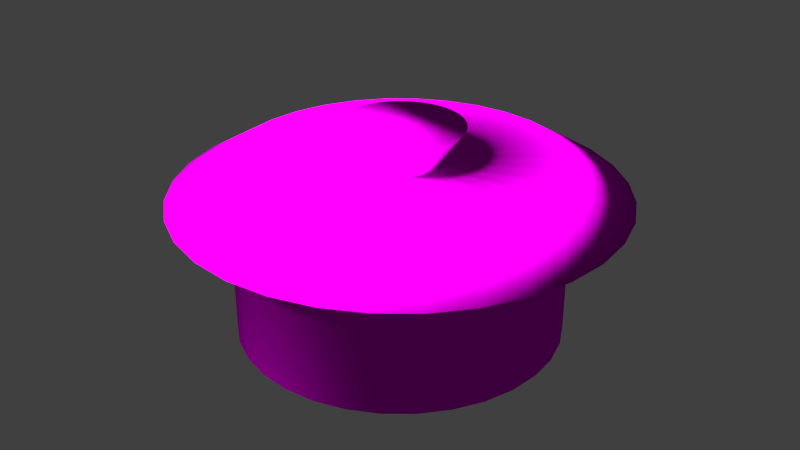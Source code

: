# Source: jl-pot.blend  (saved by Blender 2.72.0; exported with 4.5.12 LTS)
import bpy
from mathutils import Matrix  # noqa: F401  (used for matrix-valued properties, if any)

bpy.ops.wm.read_factory_settings(use_empty=True)
scene = bpy.context.scene
scene.name = 'Scene'

# ---- collections
col_collection_1 = bpy.data.collections.new('Collection 1'); scene.collection.children.link(col_collection_1)

# ---- images (referenced by path relative to the original .blend; pixels are not part of the script)
import os
ASSET_DIR = os.environ.get("B2B_ASSET_DIR", "")  # directory of the original .blend (textures are referenced by path, not embedded)
HERE = os.path.dirname(os.path.abspath(__file__))  # packed textures are extracted next to this script under _unpacked/

def load_image(name, relpath, width, height, colorspace="sRGB"):
    """Load a texture the original file referenced (path relative to the .blend, or extracted next to this script)."""
    p = next((c for c in (os.path.join(HERE, relpath), os.path.join(ASSET_DIR, relpath)) if relpath and os.path.exists(c)), "")
    if p:
        img = bpy.data.images.load(p, check_existing=True)
        img.name = name
    else:  # same state as the original file: an image datablock whose file is absent (Cycles renders it pink)
        img = bpy.data.images.new(name, width, height)
        img.source = "FILE"
        img.filepath = "//" + (relpath or name)
    img.colorspace_settings.name = colorspace
    return img
img_edelstahl_jpg = load_image('edelstahl.jpg', 'edelstahl.jpg', 1024, 1024, 'sRGB')

# ---- materials (node trees are filled in below, after node groups)
mat_material_003 = bpy.data.materials.new('Material.003')
mat_material_003.alpha_threshold = 0.0
mat_material_003.roughness = 0.5

# ---- material node trees
mat_material_003.use_nodes = True; mat_material_003.node_tree.nodes.clear()
_N = mat_material_003.node_tree.nodes; _L = mat_material_003.node_tree.links
n0 = _N.new('ShaderNodeOutputMaterial'); n0.name = 'Material Output'; n0.location = (300, 300)
n1 = _N.new('ShaderNodeBsdfDiffuse'); n1.name = 'Diffuse BSDF'; n1.location = (10, 300)
n2 = _N.new('ShaderNodeTexImage'); n2.name = 'Image Texture'; n2.location = (-180, 300)
n2.width = 140
n2.image = img_edelstahl_jpg
_L.new(n1.outputs[0], n0.inputs[0])
_L.new(n2.outputs[0], n1.inputs[0])
n0.is_active_output = True

# ---- world
world_world = bpy.data.worlds.new('World'); scene.world = world_world
world_world.color = (0.05088, 0.05088, 0.05088)
world_world.use_sun_shadow = False
world_world.sun_shadow_jitter_overblur = 0.0
world_world.cycles.sampling_method = 'MANUAL'
world_world.cycles.sample_map_resolution = 256

# ---- lights
light_sun = bpy.data.lights.new('Sun', 'SUN')
light_sun.transmission_factor = 0.0
light_sun.angle = 0.1993
light_sun.energy = 8.0
light_sun.shadow_buffer_clip_start = 0.5
light_sun.shadow_soft_size = 0.1
light_sun.shadow_cascade_max_distance = 1000.0
light_sun.cycles.use_multiple_importance_sampling = False

# ---- meshes
me_circle = bpy.data.meshes.new('Circle')
me_circle.from_pydata([(0.0, 1.0, 0.0), (-0.1951, 0.9808, 0.0), (-0.3827, 0.9239, 0.0), (-0.5556, 0.8315, 0.0), (-0.7071, 0.7071, 0.0), (-0.8315, 0.5556, 0.0), (-0.9239, 0.3827, 0.0), (-0.9808, 0.1951, 0.0), (-1.0, 7.55e-08, 0.0), (-0.9808, -0.1951, 0.0), (-0.9239, -0.3827, 0.0), (-0.8315, -0.5556, 0.0), (-0.7071, -0.7071, 0.0), (-0.5556, -0.8315, 0.0), (-0.3827, -0.9239, 0.0), (-0.1951, -0.9808, 0.0), (3.258e-07, -1.0, 0.0), (0.1951, -0.9808, 0.0), (0.3827, -0.9239, 0.0), (0.5556, -0.8315, 0.0), (0.7071, -0.7071, 0.0), (0.8315, -0.5556, 0.0), (0.9239, -0.3827, 0.0), (0.9808, -0.1951, 0.0), (1.0, 9.656e-07, 0.0), (0.9808, 0.1951, 0.0), (0.9239, 0.3827, 0.0), (0.8315, 0.5556, 0.0), (0.7071, 0.7071, 0.0), (0.5556, 0.8315, 0.0), (0.3827, 0.9239, 0.0), (0.1951, 0.9808, 0.0), (0.0, 1.0, 0.859), (-0.1951, 0.9808, 0.859), (-0.3827, 0.9239, 0.859), (-0.5556, 0.8315, 0.859), (-0.7071, 0.7071, 0.859), (-0.8315, 0.5556, 0.859), (-0.9239, 0.3827, 0.859), (-0.9808, 0.1951, 0.859), (-1.0, 7.55e-08, 0.859), (-0.9808, -0.1951, 0.859), (-0.9239, -0.3827, 0.859), (-0.8315, -0.5556, 0.859), (-0.7071, -0.7071, 0.859), (-0.5556, -0.8315, 0.859), (-0.3827, -0.9239, 0.859), (-0.1951, -0.9808, 0.859), (3.258e-07, -1.0, 0.859), (0.1951, -0.9808, 0.859), (0.3827, -0.9239, 0.859), (0.5556, -0.8315, 0.859), (0.7071, -0.7071, 0.859), (0.8315, -0.5556, 0.859), (0.9239, -0.3827, 0.859), (0.9808, -0.1951, 0.859), (1.0, 9.656e-07, 0.859), (0.9808, 0.1951, 0.859), (0.9239, 0.3827, 0.859), (0.8315, 0.5556, 0.859), (0.7071, 0.7071, 0.859), (0.5556, 0.8315, 0.859), (0.3827, 0.9239, 0.859), (0.1951, 0.9808, 0.859), (4.341e-08, 1.366, 0.859), (-0.2664, 1.339, 0.859), (-0.5226, 1.262, 0.859), (-0.7587, 1.135, 0.859), (-0.9656, 0.9656, 0.859), (-1.135, 0.7587, 0.859), (-1.262, 0.5226, 0.859), (-1.339, 0.2664, 0.859), (-1.366, -1.087e-09, 0.859), (-1.339, -0.2664, 0.859), (-1.262, -0.5226, 0.859), (-1.135, -0.7587, 0.859), (-0.9656, -0.9656, 0.859), (-0.7587, -1.135, 0.859), (-0.5226, -1.262, 0.859), (-0.2664, -1.339, 0.859), (4.884e-07, -1.366, 0.859), (0.2664, -1.339, 0.859), (0.5226, -1.262, 0.859), (0.7587, -1.135, 0.859), (0.9656, -0.9656, 0.859), (1.135, -0.7587, 0.859), (1.262, -0.5226, 0.859), (1.339, -0.2664, 0.859), (1.366, 1.214e-06, 0.859), (1.339, 0.2664, 0.859), (1.262, 0.5226, 0.859), (1.135, 0.7587, 0.859), (0.9656, 0.9656, 0.859), (0.7587, 1.135, 0.859), (0.5226, 1.262, 0.859), (0.2664, 1.339, 0.859), (1.817e-08, 1.051, 1.043), (-0.205, 1.031, 1.043), (-0.4021, 0.9708, 1.043), (-0.5838, 0.8737, 1.043), (-0.743, 0.743, 1.043), (-0.8737, 0.5838, 1.043), (-0.9708, 0.4021, 1.043), (-1.031, 0.205, 1.043), (-1.051, 7.129e-08, 1.043), (-1.031, -0.205, 1.043), (-0.9708, -0.4021, 1.043), (-0.8737, -0.5838, 1.043), (-0.743, -0.743, 1.043), (-0.5838, -0.8737, 1.043), (-0.4021, -0.9708, 1.043), (-0.205, -1.031, 1.043), (3.606e-07, -1.051, 1.043), (0.205, -1.031, 1.043), (0.4021, -0.9708, 1.043), (0.5838, -0.8737, 1.043), (0.743, -0.743, 1.043), (0.8737, -0.5838, 1.043), (0.9708, -0.4021, 1.043), (1.031, -0.205, 1.043), (1.051, 1.007e-06, 1.043), (1.031, 0.205, 1.043), (0.9708, 0.4021, 1.043), (0.8737, 0.5838, 1.043), (0.743, 0.743, 1.043), (0.5838, 0.8737, 1.043), (0.4021, 0.9708, 1.043), (0.205, 1.031, 1.043), (-2.969e-08, 0.2138, 1.043), (-0.04171, 0.2097, 1.043), (-0.08181, 0.1975, 1.043), (-0.1188, 0.1778, 1.043), (-0.1512, 0.1512, 1.043), (-0.1778, 0.1188, 1.043), (-0.1975, 0.08181, 1.043), (-0.2097, 0.04171, 1.043), (-0.2138, 2.667e-07, 1.043), (-0.2097, -0.04171, 1.043), (-0.1975, -0.08181, 1.043), (-0.1778, -0.1188, 1.043), (-0.1512, -0.1512, 1.043), (-0.1188, -0.1778, 1.043), (-0.08181, -0.1975, 1.043), (-0.04171, -0.2097, 1.043), (3.997e-08, -0.2138, 1.043), (0.04171, -0.2097, 1.043), (0.08181, -0.1975, 1.043), (0.1188, -0.1778, 1.043), (0.1512, -0.1512, 1.043), (0.1778, -0.1188, 1.043), (0.1975, -0.08181, 1.043), (0.2097, -0.04171, 1.043), (0.2138, 4.57e-07, 1.043), (0.2097, 0.04171, 1.043), (0.1975, 0.08181, 1.043), (0.1778, 0.1188, 1.043), (0.1512, 0.1512, 1.043), (0.1188, 0.1778, 1.043), (0.08181, 0.1975, 1.043), (0.04171, 0.2097, 1.043), (2.439e-08, 0.3858, 1.276), (-0.07527, 0.3784, 1.276), (-0.1476, 0.3564, 1.276), (-0.2143, 0.3208, 1.276), (-0.2728, 0.2728, 1.276), (-0.3208, 0.2143, 1.276), (-0.3564, 0.1476, 1.276), (-0.3784, 0.07527, 1.276), (-0.3858, 2.232e-07, 1.276), (-0.3784, -0.07527, 1.276), (-0.3564, -0.1476, 1.276), (-0.3208, -0.2143, 1.276), (-0.2728, -0.2728, 1.276), (-0.2143, -0.3208, 1.276), (-0.1476, -0.3564, 1.276), (-0.07527, -0.3784, 1.276), (1.501e-07, -0.3858, 1.276), (0.07527, -0.3784, 1.276), (0.1476, -0.3564, 1.276), (0.2143, -0.3208, 1.276), (0.2728, -0.2728, 1.276), (0.3208, -0.2143, 1.276), (0.3564, -0.1476, 1.276), (0.3784, -0.07526, 1.276), (0.3858, 5.666e-07, 1.276), (0.3784, 0.07527, 1.276), (0.3564, 0.1476, 1.276), (0.3208, 0.2143, 1.276), (0.2728, 0.2728, 1.276), (0.2143, 0.3208, 1.276), (0.1476, 0.3564, 1.276), (0.07526, 0.3784, 1.276)], [], [(1, 0, 31, 30, 29, 28, 27, 26, 25, 24, 23, 22, 21, 20, 19, 18, 17, 16, 15, 14, 13, 12, 11, 10, 9, 8, 7, 6, 5, 4, 3, 2), (54, 55, 87, 86), (21, 22, 54, 53), (10, 11, 43, 42), (30, 31, 63, 62), (19, 20, 52, 51), (8, 9, 41, 40), (28, 29, 61, 60), (17, 18, 50, 49), (6, 7, 39, 38), (26, 27, 59, 58), (4, 5, 37, 36), (15, 16, 48, 47), (24, 25, 57, 56), (2, 3, 35, 34), (13, 14, 46, 45), (22, 23, 55, 54), (0, 1, 33, 32), (11, 12, 44, 43), (31, 0, 32, 63), (20, 21, 53, 52), (9, 10, 42, 41), (29, 30, 62, 61), (18, 19, 51, 50), (7, 8, 40, 39), (27, 28, 60, 59), (16, 17, 49, 48), (5, 6, 38, 37), (25, 26, 58, 57), (3, 4, 36, 35), (14, 15, 47, 46), (23, 24, 56, 55), (1, 2, 34, 33), (12, 13, 45, 44), (88, 89, 121, 120), (32, 33, 65, 64), (43, 44, 76, 75), (63, 32, 64, 95), (52, 53, 85, 84), (41, 42, 74, 73), (61, 62, 94, 93), (50, 51, 83, 82), (39, 40, 72, 71), (59, 60, 92, 91), (48, 49, 81, 80), (37, 38, 70, 69), (57, 58, 90, 89), (35, 36, 68, 67), (46, 47, 79, 78), (55, 56, 88, 87), (33, 34, 66, 65), (44, 45, 77, 76), (53, 54, 86, 85), (42, 43, 75, 74), (62, 63, 95, 94), (51, 52, 84, 83), (40, 41, 73, 72), (60, 61, 93, 92), (49, 50, 82, 81), (38, 39, 71, 70), (58, 59, 91, 90), (36, 37, 69, 68), (47, 48, 80, 79), (56, 57, 89, 88), (34, 35, 67, 66), (45, 46, 78, 77), (122, 123, 155, 154), (66, 67, 99, 98), (77, 78, 110, 109), (86, 87, 119, 118), (64, 65, 97, 96), (75, 76, 108, 107), (95, 64, 96, 127), (84, 85, 117, 116), (73, 74, 106, 105), (93, 94, 126, 125), (82, 83, 115, 114), (71, 72, 104, 103), (91, 92, 124, 123), (80, 81, 113, 112), (69, 70, 102, 101), (89, 90, 122, 121), (67, 68, 100, 99), (78, 79, 111, 110), (87, 88, 120, 119), (65, 66, 98, 97), (76, 77, 109, 108), (85, 86, 118, 117), (74, 75, 107, 106), (94, 95, 127, 126), (83, 84, 116, 115), (72, 73, 105, 104), (92, 93, 125, 124), (81, 82, 114, 113), (70, 71, 103, 102), (90, 91, 123, 122), (68, 69, 101, 100), (79, 80, 112, 111), (156, 157, 189, 188), (100, 101, 133, 132), (111, 112, 144, 143), (120, 121, 153, 152), (98, 99, 131, 130), (109, 110, 142, 141), (118, 119, 151, 150), (96, 97, 129, 128), (107, 108, 140, 139), (127, 96, 128, 159), (116, 117, 149, 148), (105, 106, 138, 137), (125, 126, 158, 157), (114, 115, 147, 146), (103, 104, 136, 135), (123, 124, 156, 155), (112, 113, 145, 144), (101, 102, 134, 133), (121, 122, 154, 153), (99, 100, 132, 131), (110, 111, 143, 142), (119, 120, 152, 151), (97, 98, 130, 129), (108, 109, 141, 140), (117, 118, 150, 149), (106, 107, 139, 138), (126, 127, 159, 158), (115, 116, 148, 147), (104, 105, 137, 136), (124, 125, 157, 156), (113, 114, 146, 145), (102, 103, 135, 134), (161, 162, 163, 164, 165, 166, 167, 168, 169, 170, 171, 172, 173, 174, 175, 176, 177, 178, 179, 180, 181, 182, 183, 184, 185, 186, 187, 188, 189, 190, 191, 160), (145, 146, 178, 177), (134, 135, 167, 166), (154, 155, 187, 186), (132, 133, 165, 164), (143, 144, 176, 175), (152, 153, 185, 184), (130, 131, 163, 162), (141, 142, 174, 173), (150, 151, 183, 182), (128, 129, 161, 160), (139, 140, 172, 171), (159, 128, 160, 191), (148, 149, 181, 180), (137, 138, 170, 169), (157, 158, 190, 189), (146, 147, 179, 178), (135, 136, 168, 167), (155, 156, 188, 187), (144, 145, 177, 176), (133, 134, 166, 165), (153, 154, 186, 185), (131, 132, 164, 163), (142, 143, 175, 174), (151, 152, 184, 183), (129, 130, 162, 161), (140, 141, 173, 172), (149, 150, 182, 181), (138, 139, 171, 170), (158, 159, 191, 190), (147, 148, 180, 179), (136, 137, 169, 168)])
me_circle.polygons.foreach_set('use_smooth', [True] * 162)
_uv = me_circle.uv_layers.new(name='UVMap')
_uv.uv.foreach_set('vector', [0.5, 1.003, 0.5981, 0.9933, 0.6925, 0.9647, 0.7794, 0.9182, 0.8557, 0.8557, 0.9182, 0.7794, 0.9647, 0.6925, 0.9933, 0.5981, 1.003, 0.5, 0.9933, 0.4019, 0.9647, 0.3075, 0.9182, 0.2206, 0.8557, 0.1443, 0.7794, 0.08179, 0.6925, 0.03531, 0.5981, 0.006692, 0.5, -0.002973, 0.4019, 0.006692, 0.3075, 0.03531, 0.2206, 0.08179, 0.1443, 0.1443, 0.08179, 0.2206, 0.03531, 0.3075, 0.006692, 0.4019, -0.002973, 0.5, 0.006692, 0.5981, 0.03531, 0.6925, 0.08179, 0.7794, 0.1443, 0.8557, 0.2206, 0.9182, 0.3075, 0.9647, 0.4019, 0.9933, -0.002973, -0.002973, 1.003, -0.002973, 1.003, 1.003, -0.002973, 1.003, -0.002973, -0.002973, 1.003, -0.002973, 1.003, 1.003, -0.002973, 1.003, -0.002973, -0.002973, 1.003, -0.002973, 1.003, 1.003, -0.002973, 1.003, -0.002973, -0.002973, 1.003, -0.002973, 1.003, 1.003, -0.002973, 1.003, -0.002973, -0.002973, 1.003, -0.002973, 1.003, 1.003, -0.002973, 1.003, -0.002973, -0.002973, 1.003, -0.002973, 1.003, 1.003, -0.002973, 1.003, -0.002973, -0.002973, 1.003, -0.002973, 1.003, 1.003, -0.002973, 1.003, -0.002973, -0.002973, 1.003, -0.002973, 1.003, 1.003, -0.002973, 1.003, -0.002973, -0.002973, 1.003, -0.002973, 1.003, 1.003, -0.002973, 1.003, -0.002973, -0.002973, 1.003, -0.002973, 1.003, 1.003, -0.002973, 1.003, -0.002973, -0.002973, 1.003, -0.002973, 1.003, 1.003, -0.002973, 1.003, -0.002973, -0.002973, 1.003, -0.002973, 1.003, 1.003, -0.002973, 1.003, -0.002973, -0.002973, 1.003, -0.002973, 1.003, 1.003, -0.002973, 1.003, -0.002973, -0.002973, 1.003, -0.002973, 1.003, 1.003, -0.002973, 1.003, -0.002973, -0.002973, 1.003, -0.002973, 1.003, 1.003, -0.002973, 1.003, -0.002973, -0.002973, 1.003, -0.002973, 1.003, 1.003, -0.002973, 1.003, -0.002973, -0.002973, 1.003, -0.002973, 1.003, 1.003, -0.002973, 1.003, -0.002973, -0.002973, 1.003, -0.002973, 1.003, 1.003, -0.002973, 1.003, -0.002973, -0.002973, 1.003, -0.002973, 1.003, 1.003, -0.002973, 1.003, -0.002973, -0.002973, 1.003, -0.002973, 1.003, 1.003, -0.002973, 1.003, -0.002973, -0.002973, 1.003, -0.002973, 1.003, 1.003, -0.002973, 1.003, -0.002973, -0.002973, 1.003, -0.002973, 1.003, 1.003, -0.002973, 1.003, -0.002973, -0.002973, 1.003, -0.002973, 1.003, 1.003, -0.002973, 1.003, -0.002973, -0.002973, 1.003, -0.002973, 1.003, 1.003, -0.002973, 1.003, -0.002973, -0.002973, 1.003, -0.002973, 1.003, 1.003, -0.002973, 1.003, -0.002973, -0.002973, 1.003, -0.002973, 1.003, 1.003, -0.002973, 1.003, -0.002973, -0.002973, 1.003, -0.002973, 1.003, 1.003, -0.002973, 1.003, -0.002973, -0.002973, 1.003, -0.002973, 1.003, 1.003, -0.002973, 1.003, -0.002973, -0.002973, 1.003, -0.002973, 1.003, 1.003, -0.002973, 1.003, -0.002973, -0.002973, 1.003, -0.002973, 1.003, 1.003, -0.002973, 1.003, -0.002973, -0.002973, 1.003, -0.002973, 1.003, 1.003, -0.002973, 1.003, -0.002973, -0.002973, 1.003, -0.002973, 1.003, 1.003, -0.002973, 1.003, -0.002973, -0.002973, 1.003, -0.002973, 1.003, 1.003, -0.002973, 1.003, -0.002973, -0.002973, 1.003, -0.002973, 1.003, 1.003, -0.002973, 1.003, -0.002973, -0.002973, 1.003, -0.002973, 1.003, 1.003, -0.002973, 1.003, -0.002973, -0.002973, 1.003, -0.002973, 1.003, 1.003, -0.002973, 1.003, -0.002973, -0.002973, 1.003, -0.002973, 1.003, 1.003, -0.002973, 1.003, -0.002973, -0.002973, 1.003, -0.002973, 1.003, 1.003, -0.002973, 1.003, -0.002973, -0.002973, 1.003, -0.002973, 1.003, 1.003, -0.002973, 1.003, -0.002973, -0.002973, 1.003, -0.002973, 1.003, 1.003, -0.002973, 1.003, -0.002973, -0.002973, 1.003, -0.002973, 1.003, 1.003, -0.002973, 1.003, -0.002973, -0.002973, 1.003, -0.002973, 1.003, 1.003, -0.002973, 1.003, -0.002973, -0.002973, 1.003, -0.002973, 1.003, 1.003, -0.002973, 1.003, -0.002973, -0.002973, 1.003, -0.002973, 1.003, 1.003, -0.002973, 1.003, -0.002973, -0.002973, 1.003, -0.002973, 1.003, 1.003, -0.002973, 1.003, -0.002973, -0.002973, 1.003, -0.002973, 1.003, 1.003, -0.002973, 1.003, -0.002973, -0.002973, 1.003, -0.002973, 1.003, 1.003, -0.002973, 1.003, -0.002973, -0.002973, 1.003, -0.002973, 1.003, 1.003, -0.002973, 1.003, -0.002973, -0.002973, 1.003, -0.002973, 1.003, 1.003, -0.002973, 1.003, -0.002973, -0.002973, 1.003, -0.002973, 1.003, 1.003, -0.002973, 1.003, -0.002973, -0.002973, 1.003, -0.002973, 1.003, 1.003, -0.002973, 1.003, -0.002973, -0.002973, 1.003, -0.002973, 1.003, 1.003, -0.002973, 1.003, -0.002973, -0.002973, 1.003, -0.002973, 1.003, 1.003, -0.002973, 1.003, -0.002973, -0.002973, 1.003, -0.002973, 1.003, 1.003, -0.002973, 1.003, -0.002973, -0.002973, 1.003, -0.002973, 1.003, 1.003, -0.002973, 1.003, -0.002973, -0.002973, 1.003, -0.002973, 1.003, 1.003, -0.002973, 1.003, -0.002973, -0.002973, 1.003, -0.002973, 1.003, 1.003, -0.002973, 1.003, -0.002973, -0.002973, 1.003, -0.002973, 1.003, 1.003, -0.002973, 1.003, -0.002973, -0.002973, 1.003, -0.002973, 1.003, 1.003, -0.002973, 1.003, -0.002973, -0.002973, 1.003, -0.002973, 1.003, 1.003, -0.002973, 1.003, -0.002973, -0.002973, 1.003, -0.002973, 1.003, 1.003, -0.002973, 1.003, -0.002973, -0.002973, 1.003, -0.002973, 1.003, 1.003, -0.002973, 1.003, -0.002973, -0.002973, 1.003, -0.002973, 1.003, 1.003, -0.002973, 1.003, -0.002973, -0.002973, 1.003, -0.002973, 1.003, 1.003, -0.002973, 1.003, -0.002973, -0.002973, 1.003, -0.002973, 1.003, 1.003, -0.002973, 1.003, -0.002973, -0.002973, 1.003, -0.002973, 1.003, 1.003, -0.002973, 1.003, -0.002973, -0.002973, 1.003, -0.002973, 1.003, 1.003, -0.002973, 1.003, -0.002973, -0.002973, 1.003, -0.002973, 1.003, 1.003, -0.002973, 1.003, -0.002973, -0.002973, 1.003, -0.002973, 1.003, 1.003, -0.002973, 1.003, -0.002973, -0.002973, 1.003, -0.002973, 1.003, 1.003, -0.002973, 1.003, -0.002973, -0.002973, 1.003, -0.002973, 1.003, 1.003, -0.002973, 1.003, -0.002973, -0.002973, 1.003, -0.002973, 1.003, 1.003, -0.002973, 1.003, -0.002973, -0.002973, 1.003, -0.002973, 1.003, 1.003, -0.002973, 1.003, -0.002973, -0.002973, 1.003, -0.002973, 1.003, 1.003, -0.002973, 1.003, -0.002973, -0.002973, 1.003, -0.002973, 1.003, 1.003, -0.002973, 1.003, -0.002973, -0.002973, 1.003, -0.002973, 1.003, 1.003, -0.002973, 1.003, -0.002973, -0.002973, 1.003, -0.002973, 1.003, 1.003, -0.002973, 1.003, -0.002973, -0.002973, 1.003, -0.002973, 1.003, 1.003, -0.002973, 1.003, -0.002973, -0.002973, 1.003, -0.002973, 1.003, 1.003, -0.002973, 1.003, -0.002973, -0.002973, 1.003, -0.002973, 1.003, 1.003, -0.002973, 1.003, -0.002973, -0.002973, 1.003, -0.002973, 1.003, 1.003, -0.002973, 1.003, -0.002973, -0.002973, 1.003, -0.002973, 1.003, 1.003, -0.002973, 1.003, -0.002973, -0.002973, 1.003, -0.002973, 1.003, 1.003, -0.002973, 1.003, -0.002973, -0.002973, 1.003, -0.002973, 1.003, 1.003, -0.002973, 1.003, -0.002973, -0.002973, 1.003, -0.002973, 1.003, 1.003, -0.002973, 1.003, -0.002973, -0.002973, 1.003, -0.002973, 1.003, 1.003, -0.002973, 1.003, -0.002973, -0.002973, 1.003, -0.002973, 1.003, 1.003, -0.002973, 1.003, -0.002973, -0.002973, 1.003, -0.002973, 1.003, 1.003, -0.002973, 1.003, -0.002973, -0.002973, 1.003, -0.002973, 1.003, 1.003, -0.002973, 1.003, -0.002973, -0.002973, 1.003, -0.002973, 1.003, 1.003, -0.002973, 1.003, -0.002973, -0.002973, 1.003, -0.002973, 1.003, 1.003, -0.002973, 1.003, -0.002973, -0.002973, 1.003, -0.002973, 1.003, 1.003, -0.002973, 1.003, -0.002973, -0.002973, 1.003, -0.002973, 1.003, 1.003, -0.002973, 1.003, -0.002973, -0.002973, 1.003, -0.002973, 1.003, 1.003, -0.002973, 1.003, -0.002973, -0.002973, 1.003, -0.002973, 1.003, 1.003, -0.002973, 1.003, -0.002973, -0.002973, 1.003, -0.002973, 1.003, 1.003, -0.002973, 1.003, -0.002973, -0.002973, 1.003, -0.002973, 1.003, 1.003, -0.002973, 1.003, -0.002973, -0.002973, 1.003, -0.002973, 1.003, 1.003, -0.002973, 1.003, -0.002973, -0.002973, 1.003, -0.002973, 1.003, 1.003, -0.002973, 1.003, -0.002973, -0.002973, 1.003, -0.002973, 1.003, 1.003, -0.002973, 1.003, -0.002973, -0.002973, 1.003, -0.002973, 1.003, 1.003, -0.002973, 1.003, -0.002973, -0.002973, 1.003, -0.002973, 1.003, 1.003, -0.002973, 1.003, -0.002973, -0.002973, 1.003, -0.002973, 1.003, 1.003, -0.002973, 1.003, -0.002973, -0.002973, 1.003, -0.002973, 1.003, 1.003, -0.002973, 1.003, -0.002973, -0.002973, 1.003, -0.002973, 1.003, 1.003, -0.002973, 1.003, -0.002973, -0.002973, 1.003, -0.002973, 1.003, 1.003, -0.002973, 1.003, -0.002973, -0.002973, 1.003, -0.002973, 1.003, 1.003, -0.002973, 1.003, -0.002973, -0.002973, 1.003, -0.002973, 1.003, 1.003, -0.002973, 1.003, -0.002973, -0.002973, 1.003, -0.002973, 1.003, 1.003, -0.002973, 1.003, -0.002973, -0.002973, 1.003, -0.002973, 1.003, 1.003, -0.002973, 1.003, -0.002973, -0.002973, 1.003, -0.002973, 1.003, 1.003, -0.002973, 1.003, -0.002973, -0.002973, 1.003, -0.002973, 1.003, 1.003, -0.002973, 1.003, -0.002973, -0.002973, 1.003, -0.002973, 1.003, 1.003, -0.002973, 1.003, -0.002973, -0.002973, 1.003, -0.002973, 1.003, 1.003, -0.002973, 1.003, -0.002973, -0.002973, 1.003, -0.002973, 1.003, 1.003, -0.002973, 1.003, -0.002973, -0.002973, 1.003, -0.002973, 1.003, 1.003, -0.002973, 1.003, -0.002973, -0.002973, 1.003, -0.002973, 1.003, 1.003, -0.002973, 1.003, -0.002973, -0.002973, 1.003, -0.002973, 1.003, 1.003, -0.002973, 1.003, -0.002973, -0.002973, 1.003, -0.002973, 1.003, 1.003, -0.002973, 1.003, -0.002973, -0.002973, 1.003, -0.002973, 1.003, 1.003, -0.002973, 1.003, -0.002973, -0.002973, 1.003, -0.002973, 1.003, 1.003, -0.002973, 1.003, -0.002973, -0.002973, 1.003, -0.002973, 1.003, 1.003, -0.002973, 1.003, -0.002973, -0.002973, 1.003, -0.002973, 1.003, 1.003, -0.002973, 1.003, -0.002973, -0.002973, 1.003, -0.002973, 1.003, 1.003, -0.002973, 1.003, -0.002973, -0.002973, 1.003, -0.002973, 1.003, 1.003, -0.002973, 1.003, -0.002973, -0.002973, 1.003, -0.002973, 1.003, 1.003, -0.002973, 1.003, -0.002973, -0.002973, 1.003, -0.002973, 1.003, 1.003, -0.002973, 1.003, -0.002973, -0.002973, 1.003, -0.002973, 1.003, 1.003, -0.002973, 1.003, -0.002973, -0.002973, 1.003, -0.002973, 1.003, 1.003, -0.002973, 1.003, 0.5, 1.003, 0.5981, 0.9933, 0.6925, 0.9647, 0.7794, 0.9182, 0.8557, 0.8557, 0.9182, 0.7794, 0.9647, 0.6925, 0.9933, 0.5981, 1.003, 0.5, 0.9933, 0.4019, 0.9647, 0.3075, 0.9182, 0.2206, 0.8557, 0.1443, 0.7794, 0.08179, 0.6925, 0.03531, 0.5981, 0.006692, 0.5, -0.002973, 0.4019, 0.006692, 0.3075, 0.03531, 0.2206, 0.08179, 0.1443, 0.1443, 0.08179, 0.2206, 0.03531, 0.3075, 0.006692, 0.4019, -0.002973, 0.5, 0.006692, 0.5981, 0.03531, 0.6925, 0.08179, 0.7794, 0.1443, 0.8557, 0.2206, 0.9182, 0.3075, 0.9647, 0.4019, 0.9933, -0.002973, -0.002973, 1.003, -0.002973, 1.003, 1.003, -0.002973, 1.003, -0.002973, -0.002973, 1.003, -0.002973, 1.003, 1.003, -0.002973, 1.003, -0.002973, -0.002973, 1.003, -0.002973, 1.003, 1.003, -0.002973, 1.003, -0.002973, -0.002973, 1.003, -0.002973, 1.003, 1.003, -0.002973, 1.003, -0.002973, -0.002973, 1.003, -0.002973, 1.003, 1.003, -0.002973, 1.003, -0.002973, -0.002973, 1.003, -0.002973, 1.003, 1.003, -0.002973, 1.003, -0.002973, -0.002973, 1.003, -0.002973, 1.003, 1.003, -0.002973, 1.003, -0.002973, -0.002973, 1.003, -0.002973, 1.003, 1.003, -0.002973, 1.003, -0.002973, -0.002973, 1.003, -0.002973, 1.003, 1.003, -0.002973, 1.003, -0.002973, -0.002973, 1.003, -0.002973, 1.003, 1.003, -0.002973, 1.003, -0.002973, -0.002973, 1.003, -0.002973, 1.003, 1.003, -0.002973, 1.003, -0.002973, -0.002973, 1.003, -0.002973, 1.003, 1.003, -0.002973, 1.003, -0.002973, -0.002973, 1.003, -0.002973, 1.003, 1.003, -0.002973, 1.003, -0.002973, -0.002973, 1.003, -0.002973, 1.003, 1.003, -0.002973, 1.003, -0.002973, -0.002973, 1.003, -0.002973, 1.003, 1.003, -0.002973, 1.003, -0.002973, -0.002973, 1.003, -0.002973, 1.003, 1.003, -0.002973, 1.003, -0.002973, -0.002973, 1.003, -0.002973, 1.003, 1.003, -0.002973, 1.003, -0.002973, -0.002973, 1.003, -0.002973, 1.003, 1.003, -0.002973, 1.003, -0.002973, -0.002973, 1.003, -0.002973, 1.003, 1.003, -0.002973, 1.003, -0.002973, -0.002973, 1.003, -0.002973, 1.003, 1.003, -0.002973, 1.003, -0.002973, -0.002973, 1.003, -0.002973, 1.003, 1.003, -0.002973, 1.003, -0.002973, -0.002973, 1.003, -0.002973, 1.003, 1.003, -0.002973, 1.003, -0.002973, -0.002973, 1.003, -0.002973, 1.003, 1.003, -0.002973, 1.003, -0.002973, -0.002973, 1.003, -0.002973, 1.003, 1.003, -0.002973, 1.003, -0.002973, -0.002973, 1.003, -0.002973, 1.003, 1.003, -0.002973, 1.003, -0.002973, -0.002973, 1.003, -0.002973, 1.003, 1.003, -0.002973, 1.003, -0.002973, -0.002973, 1.003, -0.002973, 1.003, 1.003, -0.002973, 1.003, -0.002973, -0.002973, 1.003, -0.002973, 1.003, 1.003, -0.002973, 1.003, -0.002973, -0.002973, 1.003, -0.002973, 1.003, 1.003, -0.002973, 1.003, -0.002973, -0.002973, 1.003, -0.002973, 1.003, 1.003, -0.002973, 1.003, -0.002973, -0.002973, 1.003, -0.002973, 1.003, 1.003, -0.002973, 1.003])
me_circle.materials.append(mat_material_003)
me_circle.use_remesh_preserve_volume = False
me_circle.use_remesh_preserve_attributes = False
me_circle.use_mirror_vertex_groups = False
me_circle.update()

# ---- objects
ob_sun = bpy.data.objects.new('Sun', light_sun)
ob_circle = bpy.data.objects.new('Circle', me_circle)

# ---- transforms, parenting, visibility, modifiers, constraints
ob_sun.location = (0.0, -13.64, 14.54)
ob_sun.rotation_euler = (0.7809, 0.2644, -0.4391)
ob_sun.scale = (1.594, 1.594, 1.594)
ob_sun.lineart.crease_threshold = 0.0
ob_circle.location = (0.0, 0.0, 0.0)
ob_circle.scale = (2.5, 2.5, 2.5)
ob_circle.lineart.crease_threshold = 0.0
_vg = ob_circle.vertex_groups.new(name='Group')

# ---- collection membership
col_collection_1.objects.link(ob_sun)
col_collection_1.objects.link(ob_circle)

# ---- scene / render settings (as saved in the file)
scene.frame_start = 1; scene.frame_end = 250; scene.frame_set(1)
scene.render.engine = 'CYCLES'
scene.render.resolution_percentage = 50
scene.render.dither_intensity = 0.0
scene.cycles.use_denoising = False
scene.cycles.samples = 10
scene.cycles.sampling_pattern = 'TABULATED_SOBOL'
scene.cycles.light_sampling_threshold = 0.0
scene.cycles.use_adaptive_sampling = False
scene.cycles.use_light_tree = False
scene.cycles.blur_glossy = 0.0
scene.cycles.pixel_filter_type = 'GAUSSIAN'
scene.cycles.sample_clamp_indirect = 0.0
scene.view_settings.view_transform = 'Standard'
bpy.context.view_layer.update()

# ---- added for rendering (the .blend has no active camera): camera
cam_auto = bpy.data.cameras.new('AutoCamera')
cam_auto.lens = 50.0
cam_auto.sensor_width = 36.0
cam_auto.clip_end = 1000.0
ob_auto_camera = bpy.data.objects.new('AutoCamera', cam_auto)
scene.collection.objects.link(ob_auto_camera)
ob_auto_camera.location = (9.40788, -11.2895, 9.12123)
ob_auto_camera.rotation_euler = (1.09748, -7.21219e-08, 0.694738)
scene.camera = ob_auto_camera
bpy.context.view_layer.update()
